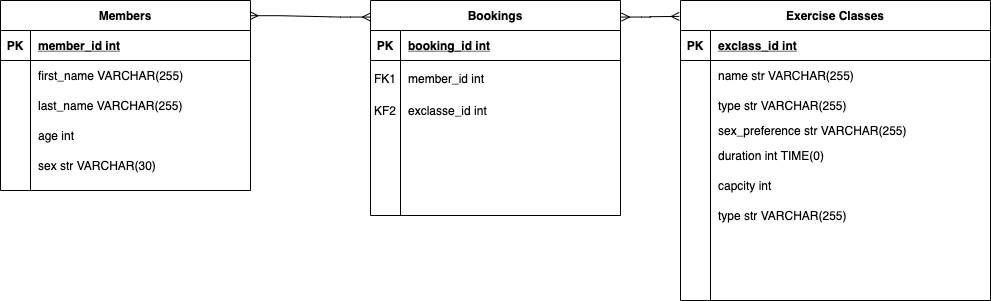

The diagram above was exported from draw.io. Its source (the exported page's mxGraphModel, read from the mxfile embedded in the PNG):
<mxGraphModel dx="1026" dy="572" grid="1" gridSize="10" guides="1" tooltips="1" connect="1" arrows="1" fold="1" page="1" pageScale="1" pageWidth="1169" pageHeight="827" math="0" shadow="0" extFonts="Permanent Marker^https://fonts.googleapis.com/css?family=Permanent+Marker">
  <root>
    <mxCell id="0" />
    <mxCell id="1" parent="0" />
    <mxCell id="C-vyLk0tnHw3VtMMgP7b-2" value="Bookings" style="shape=table;startSize=30;container=1;collapsible=1;childLayout=tableLayout;fixedRows=1;rowLines=0;fontStyle=1;align=center;resizeLast=1;" parent="1" vertex="1" treatAsSingle="0">
      <mxGeometry x="440" y="260" width="250" height="215" as="geometry">
        <mxRectangle x="440" y="260" width="90" height="30" as="alternateBounds" />
      </mxGeometry>
    </mxCell>
    <mxCell id="C-vyLk0tnHw3VtMMgP7b-3" value="" style="shape=partialRectangle;collapsible=0;dropTarget=0;pointerEvents=0;fillColor=none;points=[[0,0.5],[1,0.5]];portConstraint=eastwest;top=0;left=0;right=0;bottom=1;" parent="C-vyLk0tnHw3VtMMgP7b-2" vertex="1" treatAsSingle="0">
      <mxGeometry y="30" width="250" height="30" as="geometry" />
    </mxCell>
    <mxCell id="C-vyLk0tnHw3VtMMgP7b-4" value="PK" style="shape=partialRectangle;overflow=hidden;connectable=0;fillColor=none;top=0;left=0;bottom=0;right=0;fontStyle=1;" parent="C-vyLk0tnHw3VtMMgP7b-3" vertex="1">
      <mxGeometry width="30" height="30" as="geometry" />
    </mxCell>
    <mxCell id="C-vyLk0tnHw3VtMMgP7b-5" value="booking_id int" style="shape=partialRectangle;overflow=hidden;connectable=0;fillColor=none;top=0;left=0;bottom=0;right=0;align=left;spacingLeft=6;fontStyle=5;" parent="C-vyLk0tnHw3VtMMgP7b-3" vertex="1">
      <mxGeometry x="30" width="220" height="30" as="geometry" />
    </mxCell>
    <mxCell id="C-vyLk0tnHw3VtMMgP7b-6" value="" style="shape=partialRectangle;collapsible=0;dropTarget=0;pointerEvents=0;fillColor=none;points=[[0,0.5],[1,0.5]];portConstraint=eastwest;top=0;left=0;right=0;bottom=0;" parent="C-vyLk0tnHw3VtMMgP7b-2" vertex="1" treatAsSingle="0">
      <mxGeometry y="60" width="250" height="35" as="geometry" />
    </mxCell>
    <mxCell id="C-vyLk0tnHw3VtMMgP7b-7" value="FK1" style="shape=partialRectangle;overflow=hidden;connectable=0;fillColor=none;top=0;left=0;bottom=0;right=0;" parent="C-vyLk0tnHw3VtMMgP7b-6" vertex="1">
      <mxGeometry width="30" height="35" as="geometry" />
    </mxCell>
    <mxCell id="C-vyLk0tnHw3VtMMgP7b-8" value="member_id int " style="shape=partialRectangle;overflow=hidden;connectable=0;fillColor=none;top=0;left=0;bottom=0;right=0;align=left;spacingLeft=6;" parent="C-vyLk0tnHw3VtMMgP7b-6" vertex="1">
      <mxGeometry x="30" width="220" height="35" as="geometry" />
    </mxCell>
    <mxCell id="C-vyLk0tnHw3VtMMgP7b-9" value="" style="shape=partialRectangle;collapsible=0;dropTarget=0;pointerEvents=0;fillColor=none;points=[[0,0.5],[1,0.5]];portConstraint=eastwest;top=0;left=0;right=0;bottom=0;" parent="C-vyLk0tnHw3VtMMgP7b-2" vertex="1" treatAsSingle="0">
      <mxGeometry y="95" width="250" height="30" as="geometry" />
    </mxCell>
    <mxCell id="C-vyLk0tnHw3VtMMgP7b-10" value="KF2" style="shape=partialRectangle;overflow=hidden;connectable=0;fillColor=none;top=0;left=0;bottom=0;right=0;" parent="C-vyLk0tnHw3VtMMgP7b-9" vertex="1">
      <mxGeometry width="30" height="30" as="geometry" />
    </mxCell>
    <mxCell id="C-vyLk0tnHw3VtMMgP7b-11" value="exclasse_id int" style="shape=partialRectangle;overflow=hidden;connectable=0;fillColor=none;top=0;left=0;bottom=0;right=0;align=left;spacingLeft=6;" parent="C-vyLk0tnHw3VtMMgP7b-9" vertex="1">
      <mxGeometry x="30" width="220" height="30" as="geometry" />
    </mxCell>
    <mxCell id="IEa_Bs_Z_MaCqmyIrWTS-7" value="" style="shape=partialRectangle;collapsible=0;dropTarget=0;pointerEvents=0;fillColor=none;points=[[0,0.5],[1,0.5]];portConstraint=eastwest;top=0;left=0;right=0;bottom=0;" vertex="1" parent="C-vyLk0tnHw3VtMMgP7b-2" treatAsSingle="0">
      <mxGeometry y="125" width="250" height="30" as="geometry" />
    </mxCell>
    <mxCell id="IEa_Bs_Z_MaCqmyIrWTS-8" value="" style="shape=partialRectangle;overflow=hidden;connectable=0;fillColor=none;top=0;left=0;bottom=0;right=0;" vertex="1" parent="IEa_Bs_Z_MaCqmyIrWTS-7">
      <mxGeometry width="30" height="30" as="geometry" />
    </mxCell>
    <mxCell id="IEa_Bs_Z_MaCqmyIrWTS-9" value="" style="shape=partialRectangle;overflow=hidden;connectable=0;fillColor=none;top=0;left=0;bottom=0;right=0;align=left;spacingLeft=6;" vertex="1" parent="IEa_Bs_Z_MaCqmyIrWTS-7">
      <mxGeometry x="30" width="220" height="30" as="geometry" />
    </mxCell>
    <mxCell id="IEa_Bs_Z_MaCqmyIrWTS-10" value="" style="shape=partialRectangle;collapsible=0;dropTarget=0;pointerEvents=0;fillColor=none;points=[[0,0.5],[1,0.5]];portConstraint=eastwest;top=0;left=0;right=0;bottom=0;" vertex="1" parent="C-vyLk0tnHw3VtMMgP7b-2" treatAsSingle="0">
      <mxGeometry y="155" width="250" height="30" as="geometry" />
    </mxCell>
    <mxCell id="IEa_Bs_Z_MaCqmyIrWTS-11" value="" style="shape=partialRectangle;overflow=hidden;connectable=0;fillColor=none;top=0;left=0;bottom=0;right=0;" vertex="1" parent="IEa_Bs_Z_MaCqmyIrWTS-10">
      <mxGeometry width="30" height="30" as="geometry" />
    </mxCell>
    <mxCell id="IEa_Bs_Z_MaCqmyIrWTS-12" value="" style="shape=partialRectangle;overflow=hidden;connectable=0;fillColor=none;top=0;left=0;bottom=0;right=0;align=left;spacingLeft=6;" vertex="1" parent="IEa_Bs_Z_MaCqmyIrWTS-10">
      <mxGeometry x="30" width="220" height="30" as="geometry" />
    </mxCell>
    <mxCell id="IEa_Bs_Z_MaCqmyIrWTS-27" value="" style="shape=partialRectangle;collapsible=0;dropTarget=0;pointerEvents=0;fillColor=none;points=[[0,0.5],[1,0.5]];portConstraint=eastwest;top=0;left=0;right=0;bottom=0;" vertex="1" parent="C-vyLk0tnHw3VtMMgP7b-2" treatAsSingle="0">
      <mxGeometry y="185" width="250" height="30" as="geometry" />
    </mxCell>
    <mxCell id="IEa_Bs_Z_MaCqmyIrWTS-28" value="" style="shape=partialRectangle;overflow=hidden;connectable=0;fillColor=none;top=0;left=0;bottom=0;right=0;" vertex="1" parent="IEa_Bs_Z_MaCqmyIrWTS-27">
      <mxGeometry width="30" height="30" as="geometry" />
    </mxCell>
    <mxCell id="IEa_Bs_Z_MaCqmyIrWTS-29" value="" style="shape=partialRectangle;overflow=hidden;connectable=0;fillColor=none;top=0;left=0;bottom=0;right=0;align=left;spacingLeft=6;" vertex="1" parent="IEa_Bs_Z_MaCqmyIrWTS-27">
      <mxGeometry x="30" width="220" height="30" as="geometry" />
    </mxCell>
    <mxCell id="C-vyLk0tnHw3VtMMgP7b-13" value="Exercise Classes" style="shape=table;startSize=30;container=1;collapsible=1;childLayout=tableLayout;fixedRows=1;rowLines=0;fontStyle=1;align=center;resizeLast=1;" parent="1" vertex="1" treatAsSingle="0">
      <mxGeometry x="750" y="260" width="310" height="300" as="geometry">
        <mxRectangle x="790" y="260" width="130" height="30" as="alternateBounds" />
      </mxGeometry>
    </mxCell>
    <mxCell id="C-vyLk0tnHw3VtMMgP7b-14" value="" style="shape=partialRectangle;collapsible=0;dropTarget=0;pointerEvents=0;fillColor=none;points=[[0,0.5],[1,0.5]];portConstraint=eastwest;top=0;left=0;right=0;bottom=1;" parent="C-vyLk0tnHw3VtMMgP7b-13" vertex="1" treatAsSingle="0">
      <mxGeometry y="30" width="310" height="30" as="geometry" />
    </mxCell>
    <mxCell id="C-vyLk0tnHw3VtMMgP7b-15" value="PK" style="shape=partialRectangle;overflow=hidden;connectable=0;fillColor=none;top=0;left=0;bottom=0;right=0;fontStyle=1;" parent="C-vyLk0tnHw3VtMMgP7b-14" vertex="1">
      <mxGeometry width="30" height="30" as="geometry" />
    </mxCell>
    <mxCell id="C-vyLk0tnHw3VtMMgP7b-16" value="exclass_id int" style="shape=partialRectangle;overflow=hidden;connectable=0;fillColor=none;top=0;left=0;bottom=0;right=0;align=left;spacingLeft=6;fontStyle=5;" parent="C-vyLk0tnHw3VtMMgP7b-14" vertex="1">
      <mxGeometry x="30" width="280" height="30" as="geometry" />
    </mxCell>
    <mxCell id="IEa_Bs_Z_MaCqmyIrWTS-13" value="" style="shape=partialRectangle;collapsible=0;dropTarget=0;pointerEvents=0;fillColor=none;points=[[0,0.5],[1,0.5]];portConstraint=eastwest;top=0;left=0;right=0;bottom=0;" vertex="1" parent="C-vyLk0tnHw3VtMMgP7b-13" treatAsSingle="0">
      <mxGeometry y="60" width="310" height="30" as="geometry" />
    </mxCell>
    <mxCell id="IEa_Bs_Z_MaCqmyIrWTS-14" value="" style="shape=partialRectangle;overflow=hidden;connectable=0;fillColor=none;top=0;left=0;bottom=0;right=0;" vertex="1" parent="IEa_Bs_Z_MaCqmyIrWTS-13">
      <mxGeometry width="30" height="30" as="geometry" />
    </mxCell>
    <mxCell id="IEa_Bs_Z_MaCqmyIrWTS-15" value="name str VARCHAR(255)" style="shape=partialRectangle;overflow=hidden;connectable=0;fillColor=none;top=0;left=0;bottom=0;right=0;align=left;spacingLeft=6;" vertex="1" parent="IEa_Bs_Z_MaCqmyIrWTS-13">
      <mxGeometry x="30" width="280" height="30" as="geometry" />
    </mxCell>
    <mxCell id="IEa_Bs_Z_MaCqmyIrWTS-22" value="" style="shape=partialRectangle;collapsible=0;dropTarget=0;pointerEvents=0;fillColor=none;points=[[0,0.5],[1,0.5]];portConstraint=eastwest;top=0;left=0;right=0;bottom=0;" vertex="1" parent="C-vyLk0tnHw3VtMMgP7b-13" treatAsSingle="0">
      <mxGeometry y="90" width="310" height="30" as="geometry" />
    </mxCell>
    <mxCell id="IEa_Bs_Z_MaCqmyIrWTS-23" value="" style="shape=partialRectangle;overflow=hidden;connectable=0;fillColor=none;top=0;left=0;bottom=0;right=0;" vertex="1" parent="IEa_Bs_Z_MaCqmyIrWTS-22">
      <mxGeometry width="30" height="30" as="geometry" />
    </mxCell>
    <mxCell id="IEa_Bs_Z_MaCqmyIrWTS-24" value="type str VARCHAR(255)" style="shape=partialRectangle;overflow=hidden;connectable=0;fillColor=none;top=0;left=0;bottom=0;right=0;align=left;spacingLeft=6;" vertex="1" parent="IEa_Bs_Z_MaCqmyIrWTS-22">
      <mxGeometry x="30" width="280" height="30" as="geometry" />
    </mxCell>
    <mxCell id="IEa_Bs_Z_MaCqmyIrWTS-41" value="" style="shape=partialRectangle;collapsible=0;dropTarget=0;pointerEvents=0;fillColor=none;points=[[0,0.5],[1,0.5]];portConstraint=eastwest;top=0;left=0;right=0;bottom=0;" vertex="1" parent="C-vyLk0tnHw3VtMMgP7b-13" treatAsSingle="0">
      <mxGeometry y="120" width="310" height="20" as="geometry" />
    </mxCell>
    <mxCell id="IEa_Bs_Z_MaCqmyIrWTS-42" value="" style="shape=partialRectangle;overflow=hidden;connectable=0;fillColor=none;top=0;left=0;bottom=0;right=0;" vertex="1" parent="IEa_Bs_Z_MaCqmyIrWTS-41">
      <mxGeometry width="30" height="20" as="geometry" />
    </mxCell>
    <mxCell id="IEa_Bs_Z_MaCqmyIrWTS-43" value="sex_preference str VARCHAR(255)" style="shape=partialRectangle;overflow=hidden;connectable=0;fillColor=none;top=0;left=0;bottom=0;right=0;align=left;spacingLeft=6;" vertex="1" parent="IEa_Bs_Z_MaCqmyIrWTS-41">
      <mxGeometry x="30" width="280" height="20" as="geometry" />
    </mxCell>
    <mxCell id="IEa_Bs_Z_MaCqmyIrWTS-19" value="" style="shape=partialRectangle;collapsible=0;dropTarget=0;pointerEvents=0;fillColor=none;points=[[0,0.5],[1,0.5]];portConstraint=eastwest;top=0;left=0;right=0;bottom=0;" vertex="1" parent="C-vyLk0tnHw3VtMMgP7b-13" treatAsSingle="0">
      <mxGeometry y="140" width="310" height="30" as="geometry" />
    </mxCell>
    <mxCell id="IEa_Bs_Z_MaCqmyIrWTS-20" value="" style="shape=partialRectangle;overflow=hidden;connectable=0;fillColor=none;top=0;left=0;bottom=0;right=0;" vertex="1" parent="IEa_Bs_Z_MaCqmyIrWTS-19">
      <mxGeometry width="30" height="30" as="geometry" />
    </mxCell>
    <mxCell id="IEa_Bs_Z_MaCqmyIrWTS-21" value="duration int TIME(0)" style="shape=partialRectangle;overflow=hidden;connectable=0;fillColor=none;top=0;left=0;bottom=0;right=0;align=left;spacingLeft=6;" vertex="1" parent="IEa_Bs_Z_MaCqmyIrWTS-19">
      <mxGeometry x="30" width="280" height="30" as="geometry" />
    </mxCell>
    <mxCell id="C-vyLk0tnHw3VtMMgP7b-17" value="" style="shape=partialRectangle;collapsible=0;dropTarget=0;pointerEvents=0;fillColor=none;points=[[0,0.5],[1,0.5]];portConstraint=eastwest;top=0;left=0;right=0;bottom=0;" parent="C-vyLk0tnHw3VtMMgP7b-13" vertex="1" treatAsSingle="0">
      <mxGeometry y="170" width="310" height="30" as="geometry" />
    </mxCell>
    <mxCell id="C-vyLk0tnHw3VtMMgP7b-18" value="" style="shape=partialRectangle;overflow=hidden;connectable=0;fillColor=none;top=0;left=0;bottom=0;right=0;" parent="C-vyLk0tnHw3VtMMgP7b-17" vertex="1">
      <mxGeometry width="30" height="30" as="geometry" />
    </mxCell>
    <mxCell id="C-vyLk0tnHw3VtMMgP7b-19" value="capcity int" style="shape=partialRectangle;overflow=hidden;connectable=0;fillColor=none;top=0;left=0;bottom=0;right=0;align=left;spacingLeft=6;" parent="C-vyLk0tnHw3VtMMgP7b-17" vertex="1">
      <mxGeometry x="30" width="280" height="30" as="geometry" />
    </mxCell>
    <mxCell id="IEa_Bs_Z_MaCqmyIrWTS-44" value="" style="shape=partialRectangle;collapsible=0;dropTarget=0;pointerEvents=0;fillColor=none;points=[[0,0.5],[1,0.5]];portConstraint=eastwest;top=0;left=0;right=0;bottom=0;" vertex="1" parent="C-vyLk0tnHw3VtMMgP7b-13" treatAsSingle="0">
      <mxGeometry y="200" width="310" height="30" as="geometry" />
    </mxCell>
    <mxCell id="IEa_Bs_Z_MaCqmyIrWTS-45" value="" style="shape=partialRectangle;overflow=hidden;connectable=0;fillColor=none;top=0;left=0;bottom=0;right=0;" vertex="1" parent="IEa_Bs_Z_MaCqmyIrWTS-44">
      <mxGeometry width="30" height="30" as="geometry" />
    </mxCell>
    <mxCell id="IEa_Bs_Z_MaCqmyIrWTS-46" value="type str VARCHAR(255)" style="shape=partialRectangle;overflow=hidden;connectable=0;fillColor=none;top=0;left=0;bottom=0;right=0;align=left;spacingLeft=6;" vertex="1" parent="IEa_Bs_Z_MaCqmyIrWTS-44">
      <mxGeometry x="30" width="280" height="30" as="geometry" />
    </mxCell>
    <mxCell id="IEa_Bs_Z_MaCqmyIrWTS-16" value="" style="shape=partialRectangle;collapsible=0;dropTarget=0;pointerEvents=0;fillColor=none;points=[[0,0.5],[1,0.5]];portConstraint=eastwest;top=0;left=0;right=0;bottom=0;" vertex="1" parent="C-vyLk0tnHw3VtMMgP7b-13" treatAsSingle="0">
      <mxGeometry y="230" width="310" height="30" as="geometry" />
    </mxCell>
    <mxCell id="IEa_Bs_Z_MaCqmyIrWTS-17" value="" style="shape=partialRectangle;overflow=hidden;connectable=0;fillColor=none;top=0;left=0;bottom=0;right=0;" vertex="1" parent="IEa_Bs_Z_MaCqmyIrWTS-16">
      <mxGeometry width="30" height="30" as="geometry" />
    </mxCell>
    <mxCell id="IEa_Bs_Z_MaCqmyIrWTS-18" value="" style="shape=partialRectangle;overflow=hidden;connectable=0;fillColor=none;top=0;left=0;bottom=0;right=0;align=left;spacingLeft=6;" vertex="1" parent="IEa_Bs_Z_MaCqmyIrWTS-16">
      <mxGeometry x="30" width="280" height="30" as="geometry" />
    </mxCell>
    <mxCell id="C-vyLk0tnHw3VtMMgP7b-20" value="" style="shape=partialRectangle;collapsible=0;dropTarget=0;pointerEvents=0;fillColor=none;points=[[0,0.5],[1,0.5]];portConstraint=eastwest;top=0;left=0;right=0;bottom=0;" parent="C-vyLk0tnHw3VtMMgP7b-13" vertex="1" treatAsSingle="0">
      <mxGeometry y="260" width="310" height="40" as="geometry" />
    </mxCell>
    <mxCell id="C-vyLk0tnHw3VtMMgP7b-21" value="" style="shape=partialRectangle;overflow=hidden;connectable=0;fillColor=none;top=0;left=0;bottom=0;right=0;" parent="C-vyLk0tnHw3VtMMgP7b-20" vertex="1">
      <mxGeometry width="30" height="40" as="geometry" />
    </mxCell>
    <mxCell id="C-vyLk0tnHw3VtMMgP7b-22" value="" style="shape=partialRectangle;overflow=hidden;connectable=0;fillColor=none;top=0;left=0;bottom=0;right=0;align=left;spacingLeft=6;" parent="C-vyLk0tnHw3VtMMgP7b-20" vertex="1">
      <mxGeometry x="30" width="280" height="40" as="geometry" />
    </mxCell>
    <mxCell id="C-vyLk0tnHw3VtMMgP7b-23" value="Members" style="shape=table;startSize=30;container=1;collapsible=1;childLayout=tableLayout;fixedRows=1;rowLines=0;fontStyle=1;align=center;resizeLast=1;" parent="1" vertex="1" treatAsSingle="0">
      <mxGeometry x="70" y="260" width="250" height="190" as="geometry">
        <mxRectangle x="70" y="260" width="90" height="30" as="alternateBounds" />
      </mxGeometry>
    </mxCell>
    <mxCell id="C-vyLk0tnHw3VtMMgP7b-24" value="" style="shape=partialRectangle;collapsible=0;dropTarget=0;pointerEvents=0;fillColor=none;points=[[0,0.5],[1,0.5]];portConstraint=eastwest;top=0;left=0;right=0;bottom=1;" parent="C-vyLk0tnHw3VtMMgP7b-23" vertex="1" treatAsSingle="0">
      <mxGeometry y="30" width="250" height="30" as="geometry" />
    </mxCell>
    <mxCell id="C-vyLk0tnHw3VtMMgP7b-25" value="PK" style="shape=partialRectangle;overflow=hidden;connectable=0;fillColor=none;top=0;left=0;bottom=0;right=0;fontStyle=1;" parent="C-vyLk0tnHw3VtMMgP7b-24" vertex="1">
      <mxGeometry width="30" height="30" as="geometry" />
    </mxCell>
    <mxCell id="C-vyLk0tnHw3VtMMgP7b-26" value="member_id int" style="shape=partialRectangle;overflow=hidden;connectable=0;fillColor=none;top=0;left=0;bottom=0;right=0;align=left;spacingLeft=6;fontStyle=5;" parent="C-vyLk0tnHw3VtMMgP7b-24" vertex="1">
      <mxGeometry x="30" width="220" height="30" as="geometry" />
    </mxCell>
    <mxCell id="C-vyLk0tnHw3VtMMgP7b-27" value="" style="shape=partialRectangle;collapsible=0;dropTarget=0;pointerEvents=0;fillColor=none;points=[[0,0.5],[1,0.5]];portConstraint=eastwest;top=0;left=0;right=0;bottom=0;" parent="C-vyLk0tnHw3VtMMgP7b-23" vertex="1" treatAsSingle="0">
      <mxGeometry y="60" width="250" height="30" as="geometry" />
    </mxCell>
    <mxCell id="C-vyLk0tnHw3VtMMgP7b-28" value="" style="shape=partialRectangle;overflow=hidden;connectable=0;fillColor=none;top=0;left=0;bottom=0;right=0;" parent="C-vyLk0tnHw3VtMMgP7b-27" vertex="1">
      <mxGeometry width="30" height="30" as="geometry" />
    </mxCell>
    <mxCell id="C-vyLk0tnHw3VtMMgP7b-29" value="first_name VARCHAR(255)" style="shape=partialRectangle;overflow=hidden;connectable=0;fillColor=none;top=0;left=0;bottom=0;right=0;align=left;spacingLeft=6;" parent="C-vyLk0tnHw3VtMMgP7b-27" vertex="1">
      <mxGeometry x="30" width="220" height="30" as="geometry" />
    </mxCell>
    <mxCell id="IEa_Bs_Z_MaCqmyIrWTS-32" value="" style="shape=partialRectangle;collapsible=0;dropTarget=0;pointerEvents=0;fillColor=none;points=[[0,0.5],[1,0.5]];portConstraint=eastwest;top=0;left=0;right=0;bottom=0;" vertex="1" parent="C-vyLk0tnHw3VtMMgP7b-23" treatAsSingle="0">
      <mxGeometry y="90" width="250" height="30" as="geometry" />
    </mxCell>
    <mxCell id="IEa_Bs_Z_MaCqmyIrWTS-33" value="" style="shape=partialRectangle;overflow=hidden;connectable=0;fillColor=none;top=0;left=0;bottom=0;right=0;" vertex="1" parent="IEa_Bs_Z_MaCqmyIrWTS-32">
      <mxGeometry width="30" height="30" as="geometry" />
    </mxCell>
    <mxCell id="IEa_Bs_Z_MaCqmyIrWTS-34" value="last_name VARCHAR(255)" style="shape=partialRectangle;overflow=hidden;connectable=0;fillColor=none;top=0;left=0;bottom=0;right=0;align=left;spacingLeft=6;" vertex="1" parent="IEa_Bs_Z_MaCqmyIrWTS-32">
      <mxGeometry x="30" width="220" height="30" as="geometry" />
    </mxCell>
    <mxCell id="IEa_Bs_Z_MaCqmyIrWTS-35" value="" style="shape=partialRectangle;collapsible=0;dropTarget=0;pointerEvents=0;fillColor=none;points=[[0,0.5],[1,0.5]];portConstraint=eastwest;top=0;left=0;right=0;bottom=0;" vertex="1" parent="C-vyLk0tnHw3VtMMgP7b-23" treatAsSingle="0">
      <mxGeometry y="120" width="250" height="30" as="geometry" />
    </mxCell>
    <mxCell id="IEa_Bs_Z_MaCqmyIrWTS-36" value="" style="shape=partialRectangle;overflow=hidden;connectable=0;fillColor=none;top=0;left=0;bottom=0;right=0;" vertex="1" parent="IEa_Bs_Z_MaCqmyIrWTS-35">
      <mxGeometry width="30" height="30" as="geometry" />
    </mxCell>
    <mxCell id="IEa_Bs_Z_MaCqmyIrWTS-37" value="age int " style="shape=partialRectangle;overflow=hidden;connectable=0;fillColor=none;top=0;left=0;bottom=0;right=0;align=left;spacingLeft=6;" vertex="1" parent="IEa_Bs_Z_MaCqmyIrWTS-35">
      <mxGeometry x="30" width="220" height="30" as="geometry" />
    </mxCell>
    <mxCell id="IEa_Bs_Z_MaCqmyIrWTS-38" value="" style="shape=partialRectangle;collapsible=0;dropTarget=0;pointerEvents=0;fillColor=none;points=[[0,0.5],[1,0.5]];portConstraint=eastwest;top=0;left=0;right=0;bottom=0;" vertex="1" parent="C-vyLk0tnHw3VtMMgP7b-23" treatAsSingle="0">
      <mxGeometry y="150" width="250" height="30" as="geometry" />
    </mxCell>
    <mxCell id="IEa_Bs_Z_MaCqmyIrWTS-39" value="" style="shape=partialRectangle;overflow=hidden;connectable=0;fillColor=none;top=0;left=0;bottom=0;right=0;" vertex="1" parent="IEa_Bs_Z_MaCqmyIrWTS-38">
      <mxGeometry width="30" height="30" as="geometry" />
    </mxCell>
    <mxCell id="IEa_Bs_Z_MaCqmyIrWTS-40" value="sex str VARCHAR(30)" style="shape=partialRectangle;overflow=hidden;connectable=0;fillColor=none;top=0;left=0;bottom=0;right=0;align=left;spacingLeft=6;" vertex="1" parent="IEa_Bs_Z_MaCqmyIrWTS-38">
      <mxGeometry x="30" width="220" height="30" as="geometry" />
    </mxCell>
    <mxCell id="IEa_Bs_Z_MaCqmyIrWTS-25" value="" style="edgeStyle=entityRelationEdgeStyle;fontSize=12;html=1;endArrow=ERmany;startArrow=ERmany;entryX=0;entryY=0.077;entryDx=0;entryDy=0;exitX=0.998;exitY=0.08;exitDx=0;exitDy=0;exitPerimeter=0;entryPerimeter=0;" edge="1" parent="1" source="C-vyLk0tnHw3VtMMgP7b-23" target="C-vyLk0tnHw3VtMMgP7b-2">
      <mxGeometry width="100" height="100" relative="1" as="geometry">
        <mxPoint x="400" y="610" as="sourcePoint" />
        <mxPoint x="500" y="510" as="targetPoint" />
      </mxGeometry>
    </mxCell>
    <mxCell id="IEa_Bs_Z_MaCqmyIrWTS-26" value="" style="edgeStyle=entityRelationEdgeStyle;fontSize=12;html=1;endArrow=ERmany;startArrow=ERmany;entryX=-0.004;entryY=0.053;entryDx=0;entryDy=0;entryPerimeter=0;exitX=1.004;exitY=0.077;exitDx=0;exitDy=0;exitPerimeter=0;" edge="1" parent="1" source="C-vyLk0tnHw3VtMMgP7b-2" target="C-vyLk0tnHw3VtMMgP7b-13">
      <mxGeometry width="100" height="100" relative="1" as="geometry">
        <mxPoint x="400" y="610" as="sourcePoint" />
        <mxPoint x="500" y="510" as="targetPoint" />
      </mxGeometry>
    </mxCell>
  </root>
</mxGraphModel>